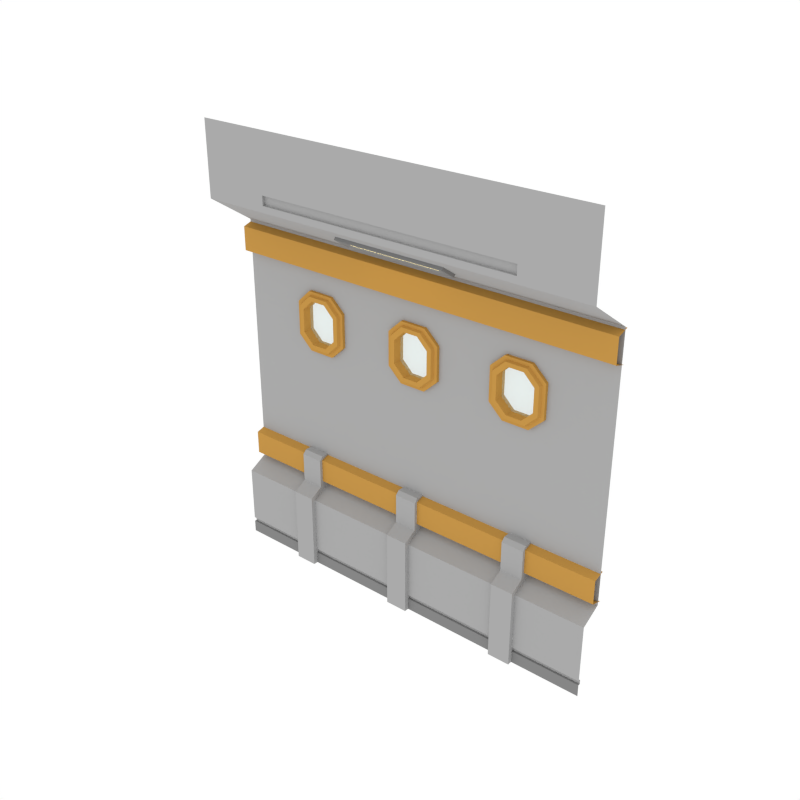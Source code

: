 # Source: SmallWindows_Wall_SideB.blend  (saved by Blender 3.6.13; exported with 4.5.12 LTS)
import bpy
from mathutils import Matrix  # noqa: F401  (used for matrix-valued properties, if any)

bpy.ops.wm.read_factory_settings(use_empty=True)
scene = bpy.context.scene
scene.name = 'Scene'

# ---- collections
col_collection_1 = bpy.data.collections.new('Collection 1'); scene.collection.children.link(col_collection_1)

# ---- materials (node trees are filled in below, after node groups)
mat_main = bpy.data.materials.new('Main')
mat_main.alpha_threshold = 0.0
mat_main.diffuse_color = (0.402, 0.402, 0.402, 1.0)
mat_main.roughness = 0.5
mat_accent = bpy.data.materials.new('Accent')
mat_accent.alpha_threshold = 0.0
mat_accent.diffuse_color = (0.5596, 0.2977, 0.06679, 1.0)
mat_accent.roughness = 0.5
mat_light = bpy.data.materials.new('Light')
mat_light.alpha_threshold = 0.0
mat_light.diffuse_color = (0.4869, 0.4869, 0.4869, 1.0)
mat_light.roughness = 0.5
mat_darkgrey = bpy.data.materials.new('DarkGrey')
mat_darkgrey.alpha_threshold = 0.0
mat_darkgrey.diffuse_color = (0.2395, 0.2395, 0.2395, 1.0)
mat_darkgrey.roughness = 0.5
mat_glass = bpy.data.materials.new('Glass')
mat_glass.surface_render_method = 'BLENDED'
mat_glass.blend_method = 'BLEND'
mat_glass.alpha_threshold = 0.0
mat_glass.diffuse_color = (0.0291, 0.0291, 0.0291, 1.0)
mat_glass.roughness = 0.5

# ---- node groups
ng_auto_smooth = bpy.data.node_groups.new('Auto Smooth', 'GeometryNodeTree')
_s = ng_auto_smooth.interface.new_socket(name='Geometry', in_out='OUTPUT', socket_type='NodeSocketGeometry')
_s = ng_auto_smooth.interface.new_socket(name='Geometry', in_out='INPUT', socket_type='NodeSocketGeometry')
_s = ng_auto_smooth.interface.new_socket(name='Angle', in_out='INPUT', socket_type='NodeSocketFloat')
_s.subtype = 'ANGLE'
_s.min_value = 0.0
_s.max_value = 3.142
ng_auto_smooth.is_modifier = True
_N = ng_auto_smooth.nodes; _L = ng_auto_smooth.links
n0 = _N.new('NodeGroupOutput'); n0.name = 'Group Output'; n0.location = (480, -100)
n1 = _N.new('NodeGroupInput'); n1.name = 'Group Input'; n1.location = (-420, -300)
n2 = _N.new('NodeGroupInput'); n2.name = 'Group Input.001'; n2.location = (-60, -100)
n3 = _N.new('GeometryNodeSetShadeSmooth'); n3.name = 'Set Shade Smooth'; n3.location = (120, -100)
n3.domain = 'EDGE'
n4 = _N.new('GeometryNodeSetShadeSmooth'); n4.name = 'Set Shade Smooth.001'; n4.location = (300, -100)
n5 = _N.new('GeometryNodeInputMeshEdgeAngle'); n5.name = 'Edge Angle'; n5.location = (-420, -220)
n6 = _N.new('GeometryNodeInputEdgeSmooth'); n6.name = 'Is Edge Smooth'; n6.location = (-60, -160)
n7 = _N.new('GeometryNodeInputShadeSmooth'); n7.name = 'Is Face Smooth'; n7.location = (-240, -340)
n8 = _N.new('FunctionNodeBooleanMath'); n8.name = 'Boolean Math'; n8.location = (-60, -220)
n9 = _N.new('FunctionNodeCompare'); n9.name = 'Compare'; n9.location = (-240, -180)
n9.operation = 'LESS_EQUAL'
_L.new(n5.outputs[0], n9.inputs[0])
_L.new(n4.outputs[0], n0.inputs[0])
_L.new(n1.outputs[1], n9.inputs[1])
_L.new(n9.outputs[0], n8.inputs[0])
_L.new(n7.outputs[0], n8.inputs[1])
_L.new(n2.outputs[0], n3.inputs[0])
_L.new(n6.outputs[0], n3.inputs[1])
_L.new(n3.outputs[0], n4.inputs[0])
_L.new(n8.outputs[0], n3.inputs[2])
n0.is_active_output = True

# ---- material node trees
mat_light.use_nodes = True; mat_light.node_tree.nodes.clear()
_N = mat_light.node_tree.nodes; _L = mat_light.node_tree.links
n0 = _N.new('ShaderNodeOutputMaterial'); n0.name = 'Material Output'; n0.location = (300, 300)
n1 = _N.new('ShaderNodeEmission'); n1.name = 'Emission'; n1.location = (10, 300)
n1.inputs[0].default_value = (1.0, 0.812, 0.3343, 1.0)
n1.inputs[1].default_value = 3.1
_L.new(n1.outputs[0], n0.inputs[0])
n0.is_active_output = True
mat_glass.use_nodes = True; mat_glass.node_tree.nodes.clear()
_N = mat_glass.node_tree.nodes; _L = mat_glass.node_tree.links
n0 = _N.new('ShaderNodeOutputMaterial'); n0.name = 'Material Output'; n0.location = (550, 300)
n1 = _N.new('ShaderNodeBsdfPrincipled'); n1.name = 'Principled BSDF'; n1.location = (230, 444)
n1.distribution = 'GGX'
n1.subsurface_method = 'RANDOM_WALK_SKIN'
n1.inputs[0].default_value = (0.4397, 0.6514, 0.6105, 1.0)
n1.inputs[3].default_value = 1.45
n1.inputs[4].default_value = 0.35
n1.inputs[27].default_value = (0.0, 0.0, 0.0, 1.0)
n1.inputs[28].default_value = 1.0
_L.new(n1.outputs[0], n0.inputs[0])
n0.is_active_output = True

# ---- world
world_world = bpy.data.worlds.new('World'); scene.world = world_world
world_world.color = (1.0, 1.0, 1.0)
world_world.use_sun_shadow = False
world_world.sun_shadow_jitter_overblur = 0.0
world_world.cycles.sampling_method = 'NONE'
world_world.cycles.sample_map_resolution = 256

# ---- meshes
me_plane_039 = bpy.data.meshes.new('Plane.039')
me_plane_039.from_pydata([(2.0, 0.235, 3.383), (-2.0, 0.235, 3.383), (2.0, 0.1211, 3.348), (-2.0, 0.1211, 3.348), (2.0, 0.1211, 3.112), (-2.0, 0.1211, 3.112), (2.0, 0.2373, 3.077), (-2.0, 0.2373, 3.077), (2.0, 0.235, 1.181), (-2.0, 0.235, 1.181), (2.0, 0.1211, 1.147), (-2.0, 0.1211, 1.147), (2.0, 0.1211, 0.91), (-2.0, 0.1211, 0.91), (2.0, 0.2373, 0.8757), (-2.0, 0.2373, 0.8757), (0.5339, 0.06092, 3.504), (-0.6201, 0.06092, 3.504), (-0.6201, -0.1006, 3.61), (0.5339, -0.1006, 3.61), (0.5339, 0.04097, 3.474), (-0.6201, 0.04097, 3.474), (-0.6201, -0.1206, 3.58), (0.5339, -0.1206, 3.58), (-1.315, -0.04581, 0.0), (-1.091, -0.04581, 0.0), (-1.315, 0.2435, 0.0), (-1.315, 0.2435, 0.8754), (-1.091, 0.2435, 0.0), (-1.091, 0.2435, 0.8754), (-1.315, -0.04581, 0.7771), (-1.315, 0.09027, 0.8525), (-1.091, 0.09027, 0.8525), (-1.091, -0.04581, 0.7771), (-0.117, -0.04581, 0.0), (0.107, -0.04581, 0.0), (-0.117, 0.2435, 0.0), (-0.117, 0.2435, 0.8754), (0.107, 0.2435, 0.0), (0.107, 0.2435, 0.8754), (-0.117, -0.04581, 0.7771), (-0.117, 0.09027, 0.8525), (0.107, 0.09027, 0.8525), (0.107, -0.04581, 0.7771), (1.081, -0.04581, 0.0), (1.305, -0.04581, 0.0), (1.081, 0.2435, 0.0), (1.081, 0.2435, 0.8754), (1.305, 0.2435, 0.0), (1.305, 0.2435, 0.8754), (1.081, -0.04581, 0.7771), (1.081, 0.09027, 0.8525), (1.305, 0.09027, 0.8525), (1.305, -0.04581, 0.7771), (0.4815, 0.008428, 3.495), (-0.5677, 0.008428, 3.495), (-0.5677, -0.08927, 3.559), (0.4815, -0.08927, 3.559), (0.4497, -0.006625, 3.519), (-0.5359, -0.006625, 3.519), (-0.5359, -0.06527, 3.558), (0.4497, -0.06527, 3.558), (-1.315, 0.2435, 1.186), (-1.091, 0.2435, 1.186), (-0.117, 0.2435, 1.186), (0.107, 0.2435, 1.186), (1.081, 0.2435, 1.186), (1.305, 0.2435, 1.186), (-1.091, 0.1282, 1.186), (-1.091, 0.09027, 1.148), (-1.315, 0.09027, 1.148), (-1.315, 0.1282, 1.186), (0.107, 0.1282, 1.186), (0.107, 0.09027, 1.148), (-0.117, 0.09027, 1.148), (-0.117, 0.1282, 1.186), (1.305, 0.1282, 1.186), (1.305, 0.09027, 1.148), (1.081, 0.09027, 1.148), (1.081, 0.1282, 1.186), (2.0, 8.941e-08, 0.0), (2.0, 0.2064, 3.399), (2.0, -0.2557, 4.431), (2.0, 0.2064, 0.8535), (2.0, 7.451e-08, 0.7412), (2.0, -0.2557, 3.704), (2.0, -0.2557, 3.767), (2.0, -0.2557, 3.86), (1.325, 2.98e-08, 0.0), (1.325, 0.2064, 3.399), (1.325, -0.2557, 4.431), (1.325, 0.2064, 0.8535), (1.325, 1.49e-08, 0.7412), (1.325, -0.2557, 3.704), (1.325, -0.2557, 3.767), (1.325, -0.2557, 3.86), (1.325, -0.2271, 3.767), (1.325, -0.2271, 3.86), (0.2307, -0.2557, 3.767), (0.8692, -0.2557, 3.767), (0.2307, -0.2557, 3.704), (0.8692, -0.2557, 3.704), (0.2307, -0.2557, 4.431), (0.8692, -0.2557, 4.431), (0.2307, 0.2064, 3.399), (0.8692, 0.2064, 3.399), (0.8692, 4.967e-09, 0.7412), (0.2307, -4.967e-09, 0.7412), (2.0, 8.568e-08, 0.1205), (1.325, 2.738e-08, 0.1205), (0.8692, 0.2064, 0.8535), (2.0, 8.568e-08, 0.1655), (1.325, 2.648e-08, 0.1655), (0.2307, 0.2064, 0.8535), (0.8692, 1.987e-08, 0.0), (1.325, 0.022, 0.1205), (2.0, 0.022, 0.1205), (2.0, 0.022, 0.1655), (1.325, 0.022, 0.1655), (0.2307, 9.934e-09, 0.0), (0.8692, -0.2557, 3.86), (0.2307, -0.2557, 3.86), (0.8692, -0.2271, 3.767), (0.2307, -0.2271, 3.767), (0.8692, -0.2271, 3.86), (0.2307, -0.2271, 3.86), (0.2307, 7.511e-09, 0.1205), (0.8692, 1.745e-08, 0.1205), (0.2307, 6.608e-09, 0.1655), (0.8692, 1.654e-08, 0.1655), (0.2307, 0.022, 0.1205), (0.8692, 0.022, 0.1205), (0.2307, 0.022, 0.1655), (0.8692, 0.022, 0.1655), (2.0, 0.2064, 2.314), (2.0, 0.2064, 2.837), (1.325, 0.2064, 2.423), (1.217, 0.2064, 2.314), (1.325, 0.2064, 2.205), (1.434, 0.2064, 2.314), (1.217, 0.2064, 2.837), (1.325, 0.2064, 2.729), (1.434, 0.2064, 2.837), (1.325, 0.2064, 2.946), (0.2307, 0.2064, 2.423), (0.1221, 0.2064, 2.314), (0.2307, 0.2064, 2.205), (0.3393, 0.2064, 2.314), (0.1221, 0.2064, 2.837), (0.2307, 0.2064, 2.729), (0.3393, 0.2064, 2.837), (0.2307, 0.2064, 2.946), (0.9778, 0.2064, 2.314), (0.8692, 0.2064, 2.423), (0.7606, 0.2064, 2.314), (0.8692, 0.2064, 2.205), (0.8692, 0.2064, 2.729), (0.9778, 0.2064, 2.837), (0.8692, 0.2064, 2.946), (0.7606, 0.2064, 2.837), (0.9649, 0.1743, 2.875), (1.23, 0.1743, 2.274), (1.23, 0.1743, 2.875), (0.9649, 0.1743, 2.274), (1.23, 0.2684, 2.875), (1.23, 0.2684, 2.274), (0.9649, 0.2684, 2.875), (0.9649, 0.2684, 2.274), (0.8234, 0.2684, 2.742), (0.8234, 0.2684, 2.407), (0.8234, 0.1743, 2.742), (0.8234, 0.1743, 2.407), (1.372, 0.2684, 2.742), (1.372, 0.2684, 2.407), (1.372, 0.1743, 2.742), (1.372, 0.1743, 2.407), (0.9124, 0.1449, 2.688), (1.021, 0.1449, 2.795), (1.283, 0.1449, 2.688), (1.174, 0.1449, 2.795), (1.174, 0.1449, 2.355), (1.174, 0.2704, 2.355), (1.021, 0.1449, 2.355), (1.174, 0.2704, 2.795), (1.021, 0.2704, 2.795), (1.021, 0.2704, 2.355), (0.9124, 0.2704, 2.461), (0.9124, 0.2704, 2.688), (0.9124, 0.1449, 2.461), (1.283, 0.2704, 2.688), (1.283, 0.1449, 2.461), (1.283, 0.2704, 2.461), (0.993, 0.1459, 2.835), (1.202, 0.1459, 2.835), (1.327, 0.1459, 2.715), (1.327, 0.1459, 2.434), (1.202, 0.1459, 2.314), (0.8679, 0.1459, 2.715), (0.8679, 0.1459, 2.434), (0.993, 0.1459, 2.314), (1.21, 0.1735, 2.845), (1.339, 0.1735, 2.427), (1.21, 0.1735, 2.304), (0.9857, 0.1735, 2.845), (1.339, 0.1735, 2.722), (0.8564, 0.1735, 2.722), (0.8564, 0.1735, 2.427), (0.9857, 0.1735, 2.304), (0.1301, 0.1743, 2.274), (0.1301, 0.1743, 2.875), (0.1301, 0.2684, 2.875), (0.1301, 0.2684, 2.274), (0.2716, 0.2684, 2.742), (0.2716, 0.2684, 2.407), (0.2716, 0.1743, 2.742), (0.2716, 0.1743, 2.407), (0.1825, 0.1449, 2.688), (0.07395, 0.1449, 2.795), (0.07395, 0.1449, 2.355), (0.07395, 0.2704, 2.355), (0.07395, 0.2704, 2.795), (0.1825, 0.2704, 2.688), (0.1825, 0.1449, 2.461), (0.1825, 0.2704, 2.461), (0.102, 0.1459, 2.835), (0.2271, 0.1459, 2.715), (0.2271, 0.1459, 2.434), (0.102, 0.1459, 2.314), (0.1092, 0.1735, 2.845), (0.2385, 0.1735, 2.427), (0.1092, 0.1735, 2.304), (0.2385, 0.1735, 2.722), (-2.0, 8.941e-08, 0.0), (-2.0, 0.2064, 3.399), (-2.0, -0.2557, 4.431), (-2.0, 0.2064, 0.8535), (-2.0, 7.451e-08, 0.7412), (-2.0, -0.2557, 3.704), (-2.0, -0.2557, 3.767), (-2.0, -0.2557, 3.86), (-1.325, 2.98e-08, 0.0), (-1.325, 0.2064, 3.399), (-1.325, -0.2557, 4.431), (-1.325, 0.2064, 0.8535), (-1.325, 1.49e-08, 0.7412), (-1.325, -0.2557, 3.704), (-1.325, -0.2557, 3.767), (-1.325, -0.2557, 3.86), (-1.325, -0.2271, 3.767), (-1.325, -0.2271, 3.86), (0.0, 0.0, 0.0), (0.0, 0.2064, 3.399), (0.0, -0.2557, 4.431), (0.0, 0.2064, 0.8535), (0.0, -1.49e-08, 0.7412), (0.0, -0.2557, 3.704), (0.0, -0.2557, 3.767), (0.0, -0.2557, 3.86), (0.0, -0.2271, 3.767), (0.0, -0.2271, 3.86), (-0.2307, -0.2557, 3.767), (-0.8692, -0.2557, 3.767), (-0.2307, -0.2557, 3.704), (-0.8692, -0.2557, 3.704), (-0.2307, -0.2557, 4.431), (-0.8692, -0.2557, 4.431), (-0.2307, 0.2064, 3.399), (-0.8692, 0.2064, 3.399), (-0.8692, 4.967e-09, 0.7412), (-0.2307, -4.967e-09, 0.7412), (-2.0, 8.568e-08, 0.1205), (-1.325, 2.738e-08, 0.1205), (0.0, -2.423e-09, 0.1205), (-0.8692, 0.2064, 0.8535), (-2.0, 8.568e-08, 0.1655), (-1.325, 2.648e-08, 0.1655), (0.0, -3.327e-09, 0.1655), (-0.2307, 0.2064, 0.8535), (0.0, 0.022, 0.1205), (-0.8692, 1.987e-08, 0.0), (-1.325, 0.022, 0.1205), (-2.0, 0.022, 0.1205), (-2.0, 0.022, 0.1655), (-1.325, 0.022, 0.1655), (0.0, 0.022, 0.1655), (-0.2307, 9.934e-09, 0.0), (-0.8692, -0.2557, 3.86), (-0.2307, -0.2557, 3.86), (-0.8692, -0.2271, 3.767), (-0.2307, -0.2271, 3.767), (-0.8692, -0.2271, 3.86), (-0.2307, -0.2271, 3.86), (-0.2307, 7.511e-09, 0.1205), (-0.8692, 1.745e-08, 0.1205), (-0.2307, 6.608e-09, 0.1655), (-0.8692, 1.654e-08, 0.1655), (-0.2307, 0.022, 0.1205), (-0.8692, 0.022, 0.1205), (-0.2307, 0.022, 0.1655), (-0.8692, 0.022, 0.1655), (-2.0, 0.2064, 2.314), (-2.0, 0.2064, 2.837), (0.0, 0.2064, 2.314), (0.0, 0.2064, 2.837), (-1.325, 0.2064, 2.423), (-1.217, 0.2064, 2.314), (-1.325, 0.2064, 2.205), (-1.434, 0.2064, 2.314), (-1.217, 0.2064, 2.837), (-1.325, 0.2064, 2.729), (-1.434, 0.2064, 2.837), (-1.325, 0.2064, 2.946), (-0.2307, 0.2064, 2.423), (-0.1221, 0.2064, 2.314), (-0.2307, 0.2064, 2.205), (-0.3393, 0.2064, 2.314), (-0.1221, 0.2064, 2.837), (-0.2307, 0.2064, 2.729), (-0.3393, 0.2064, 2.837), (-0.2307, 0.2064, 2.946), (-0.9778, 0.2064, 2.314), (-0.8692, 0.2064, 2.423), (-0.7606, 0.2064, 2.314), (-0.8692, 0.2064, 2.205), (-0.8692, 0.2064, 2.729), (-0.9778, 0.2064, 2.837), (-0.8692, 0.2064, 2.946), (-0.7606, 0.2064, 2.837), (-0.9649, 0.1743, 2.875), (-1.23, 0.1743, 2.274), (-1.23, 0.1743, 2.875), (-0.9649, 0.1743, 2.274), (-1.23, 0.2684, 2.875), (-1.23, 0.2684, 2.274), (-0.9649, 0.2684, 2.875), (-0.9649, 0.2684, 2.274), (-0.8234, 0.2684, 2.742), (-0.8234, 0.2684, 2.407), (-0.8234, 0.1743, 2.742), (-0.8234, 0.1743, 2.407), (-1.372, 0.2684, 2.742), (-1.372, 0.2684, 2.407), (-1.372, 0.1743, 2.742), (-1.372, 0.1743, 2.407), (-0.9124, 0.1449, 2.688), (-1.021, 0.1449, 2.795), (-1.283, 0.1449, 2.688), (-1.174, 0.1449, 2.795), (-1.174, 0.1449, 2.355), (-1.174, 0.2704, 2.355), (-1.021, 0.1449, 2.355), (-1.174, 0.2704, 2.795), (-1.021, 0.2704, 2.795), (-1.021, 0.2704, 2.355), (-0.9124, 0.2704, 2.461), (-0.9124, 0.2704, 2.688), (-0.9124, 0.1449, 2.461), (-1.283, 0.2704, 2.688), (-1.283, 0.1449, 2.461), (-1.283, 0.2704, 2.461), (-0.993, 0.1459, 2.835), (-1.202, 0.1459, 2.835), (-1.327, 0.1459, 2.715), (-1.327, 0.1459, 2.434), (-1.202, 0.1459, 2.314), (-0.8679, 0.1459, 2.715), (-0.8679, 0.1459, 2.434), (-0.993, 0.1459, 2.314), (-1.21, 0.1735, 2.845), (-1.339, 0.1735, 2.427), (-1.21, 0.1735, 2.304), (-0.9857, 0.1735, 2.845), (-1.339, 0.1735, 2.722), (-0.8564, 0.1735, 2.722), (-0.8564, 0.1735, 2.427), (-0.9857, 0.1735, 2.304), (-0.1301, 0.1743, 2.274), (-0.1301, 0.1743, 2.875), (-0.1301, 0.2684, 2.875), (-0.1301, 0.2684, 2.274), (-0.2716, 0.2684, 2.742), (-0.2716, 0.2684, 2.407), (-0.2716, 0.1743, 2.742), (-0.2716, 0.1743, 2.407), (-0.1825, 0.1449, 2.688), (-0.07395, 0.1449, 2.795), (-0.07395, 0.1449, 2.355), (-0.07395, 0.2704, 2.355), (-0.07395, 0.2704, 2.795), (-0.1825, 0.2704, 2.688), (-0.1825, 0.1449, 2.461), (-0.1825, 0.2704, 2.461), (-0.102, 0.1459, 2.835), (-0.2271, 0.1459, 2.715), (-0.2271, 0.1459, 2.434), (-0.102, 0.1459, 2.314), (-0.1092, 0.1735, 2.845), (-0.2385, 0.1735, 2.427), (-0.1092, 0.1735, 2.304), (-0.2385, 0.1735, 2.722), (0.0, 0.1743, 2.875), (0.0, 0.2684, 2.875), (0.0, 0.1449, 2.795), (0.0, 0.2704, 2.795), (0.0, 0.1459, 2.835), (0.0, 0.1735, 2.845), (0.0, 0.1743, 2.274), (0.0, 0.2684, 2.274), (0.0, 0.1449, 2.355), (0.0, 0.2704, 2.355), (0.0, 0.1459, 2.314), (0.0, 0.1735, 2.304), (1.178, 0.2332, 2.331), (1.178, 0.2332, 2.818), (1.017, 0.2332, 2.818), (1.017, 0.2332, 2.331), (0.9026, 0.2332, 2.443), (0.9026, 0.2332, 2.706), (1.293, 0.2332, 2.706), (1.293, 0.2332, 2.443), (0.07786, 0.2332, 2.331), (0.07786, 0.2332, 2.818), (0.1922, 0.2332, 2.706), (0.1922, 0.2332, 2.443), (-1.178, 0.2332, 2.331), (-1.178, 0.2332, 2.818), (-1.017, 0.2332, 2.818), (-1.017, 0.2332, 2.331), (-0.9026, 0.2332, 2.443), (-0.9026, 0.2332, 2.706), (-1.293, 0.2332, 2.706), (-1.293, 0.2332, 2.443), (-0.07786, 0.2332, 2.331), (-0.07786, 0.2332, 2.818), (-0.1922, 0.2332, 2.706), (-0.1922, 0.2332, 2.443), (8.817e-11, 0.2332, 2.818), (8.817e-11, 0.2332, 2.331)], [], [(1, 3, 2, 0), (3, 5, 4, 2), (5, 7, 6, 4), (9, 11, 10, 8), (11, 13, 12, 10), (13, 15, 14, 12), (23, 22, 56, 57), (18, 17, 21, 22), (16, 19, 23, 20), (17, 16, 20, 21), (19, 18, 22, 23), (37, 41, 74, 75, 64), (24, 26, 28, 25), (25, 28, 29, 32, 33), (30, 24, 25, 33), (30, 33, 32, 31), (30, 31, 27, 26, 24), (34, 36, 38, 35), (35, 38, 39, 42, 43), (40, 34, 35, 43), (40, 43, 42, 41), (40, 41, 37, 36, 34), (39, 37, 64, 65), (44, 46, 48, 45), (45, 48, 49, 52, 53), (50, 44, 45, 53), (50, 53, 52, 51), (50, 51, 47, 46, 44), (54, 57, 61, 58), (22, 21, 55, 56), (20, 23, 57, 54), (21, 20, 54, 55), (59, 58, 61, 60), (55, 54, 58, 59), (57, 56, 60, 61), (56, 55, 59, 60), (32, 29, 63, 68, 69), (42, 39, 65, 72, 73), (52, 49, 67, 76, 77), (72, 65, 64, 75), (41, 42, 73, 74), (49, 47, 66, 67), (76, 67, 66, 79), (29, 27, 62, 63), (47, 51, 78, 79, 66), (68, 63, 62, 71), (51, 52, 77, 78), (27, 31, 70, 71, 62), (68, 71, 70, 69), (72, 75, 74, 73), (76, 79, 78, 77), (31, 32, 69, 70), (109, 88, 80, 108), (95, 87, 82, 90), (91, 92, 84, 83), (89, 81, 85, 93), (93, 85, 86, 94), (94, 86, 87, 95), (127, 114, 88, 109), (101, 93, 94, 99), (105, 89, 93, 101), (110, 106, 92, 91), (131, 115, 118, 133), (106, 129, 112, 92), (94, 95, 97, 96), (122, 96, 97, 124), (99, 94, 96, 122), (121, 257, 259, 125), (123, 122, 124, 125), (258, 123, 125, 259), (98, 99, 122, 123), (256, 98, 123, 258), (112, 129, 133, 118), (95, 120, 124, 97), (121, 120, 103, 102), (257, 121, 102, 252), (129, 128, 132, 133), (111, 112, 118, 117), (109, 108, 116, 115), (92, 112, 111, 84), (120, 95, 90, 103), (120, 121, 125, 124), (128, 276, 284, 132), (126, 127, 131, 130), (118, 115, 116, 117), (127, 109, 115, 131), (272, 126, 130, 278), (142, 141, 136, 139, 134, 135), (254, 276, 128, 107), (107, 128, 129, 106), (278, 130, 132, 284), (130, 131, 133, 132), (253, 254, 107, 113), (113, 107, 106, 110), (251, 104, 100, 255), (104, 105, 101, 100), (255, 100, 98, 256), (100, 101, 99, 98), (272, 250, 119, 126), (126, 119, 114, 127), (139, 138, 91, 83, 134), (302, 253, 113, 146, 145), (104, 151, 150, 159, 158, 105), (251, 303, 148, 151, 104), (105, 158, 157, 140, 143, 89), (150, 149, 144, 147, 154, 153, 156, 159), (89, 143, 142, 135, 81), (147, 146, 113, 110, 155, 154), (136, 137, 138, 139), (140, 141, 142, 143), (144, 145, 146, 147), (148, 149, 150, 151), (152, 153, 154, 155), (156, 157, 158, 159), (152, 155, 110, 91, 138, 137), (174, 172, 164, 162), (162, 164, 166, 160), (163, 167, 165, 161), (171, 169, 167, 163), (161, 165, 173, 175), (160, 166, 168, 170), (170, 168, 169, 171), (175, 173, 172, 174), (178, 179, 183, 189), (179, 177, 184, 183), (182, 180, 181, 185), (188, 182, 185, 186), (180, 190, 191, 181), (177, 176, 187, 184), (176, 188, 186, 187), (190, 178, 189, 191), (193, 192, 177, 179), (172, 173, 191, 189), (166, 164, 183, 184), (195, 194, 178, 190), (164, 172, 189, 183), (173, 165, 181, 191), (168, 166, 184, 187), (167, 169, 186, 185), (196, 195, 190, 180), (192, 197, 176, 177), (197, 198, 188, 176), (194, 193, 179, 178), (169, 168, 187, 186), (198, 199, 182, 188), (199, 196, 180, 182), (165, 167, 185, 181), (207, 202, 196, 199), (206, 207, 199, 198), (204, 200, 193, 194), (205, 206, 198, 197), (203, 205, 197, 192), (202, 201, 195, 196), (201, 204, 194, 195), (200, 203, 192, 193), (162, 160, 203, 200), (175, 174, 204, 201), (161, 175, 201, 202), (160, 170, 205, 203), (170, 171, 206, 205), (174, 162, 200, 204), (171, 163, 207, 206), (163, 161, 202, 207), (214, 212, 210, 209), (406, 407, 211, 208), (208, 211, 213, 215), (215, 213, 212, 214), (216, 217, 220, 221), (408, 218, 219, 409), (218, 222, 223, 219), (222, 216, 221, 223), (212, 213, 223, 221), (401, 210, 220, 403), (226, 225, 216, 222), (210, 212, 221, 220), (213, 211, 219, 223), (227, 226, 222, 218), (225, 224, 217, 216), (410, 227, 218, 408), (411, 230, 227, 410), (231, 228, 224, 225), (230, 229, 226, 227), (229, 231, 225, 226), (215, 214, 231, 229), (208, 215, 229, 230), (214, 209, 228, 231), (406, 208, 230, 411), (209, 400, 405, 228), (228, 405, 404, 224), (224, 404, 402, 217), (217, 402, 403, 220), (209, 210, 401, 400), (211, 407, 409, 219), (271, 270, 232, 240), (247, 242, 234, 239), (243, 235, 236, 244), (241, 245, 237, 233), (245, 246, 238, 237), (246, 247, 239, 238), (293, 271, 240, 279), (263, 261, 246, 245), (267, 263, 245, 241), (273, 243, 244, 268), (297, 299, 283, 280), (268, 244, 275, 295), (246, 248, 249, 247), (288, 290, 249, 248), (261, 288, 248, 246), (287, 291, 259, 257), (289, 291, 290, 288), (258, 259, 291, 289), (260, 289, 288, 261), (256, 258, 289, 260), (275, 283, 299, 295), (247, 249, 290, 286), (287, 264, 265, 286), (257, 252, 264, 287), (295, 299, 298, 294), (274, 282, 283, 275), (271, 280, 281, 270), (244, 236, 274, 275), (286, 265, 242, 247), (286, 290, 291, 287), (294, 298, 284, 276), (292, 296, 297, 293), (283, 282, 281, 280), (293, 297, 280, 271), (272, 278, 296, 292), (310, 301, 300, 307, 304, 309), (254, 269, 294, 276), (269, 268, 295, 294), (278, 284, 298, 296), (296, 298, 299, 297), (253, 277, 269, 254), (277, 273, 268, 269), (251, 255, 262, 266), (266, 262, 263, 267), (255, 256, 260, 262), (262, 260, 261, 263), (272, 292, 285, 250), (292, 293, 279, 285), (307, 300, 235, 243, 306), (302, 313, 314, 277, 253), (266, 267, 326, 327, 318, 319), (251, 266, 319, 316, 303), (267, 241, 311, 308, 325, 326), (318, 327, 324, 321, 322, 315, 312, 317), (241, 233, 301, 310, 311), (315, 322, 323, 273, 277, 314), (304, 307, 306, 305), (308, 311, 310, 309), (312, 315, 314, 313), (316, 319, 318, 317), (320, 323, 322, 321), (324, 327, 326, 325), (320, 305, 306, 243, 273, 323), (342, 330, 332, 340), (330, 328, 334, 332), (331, 329, 333, 335), (339, 331, 335, 337), (329, 343, 341, 333), (328, 338, 336, 334), (338, 339, 337, 336), (343, 342, 340, 341), (346, 357, 351, 347), (347, 351, 352, 345), (350, 353, 349, 348), (356, 354, 353, 350), (348, 349, 359, 358), (345, 352, 355, 344), (344, 355, 354, 356), (358, 359, 357, 346), (361, 347, 345, 360), (340, 357, 359, 341), (334, 352, 351, 332), (363, 358, 346, 362), (332, 351, 357, 340), (341, 359, 349, 333), (336, 355, 352, 334), (335, 353, 354, 337), (364, 348, 358, 363), (360, 345, 344, 365), (365, 344, 356, 366), (362, 346, 347, 361), (337, 354, 355, 336), (366, 356, 350, 367), (367, 350, 348, 364), (333, 349, 353, 335), (375, 367, 364, 370), (374, 366, 367, 375), (372, 362, 361, 368), (373, 365, 366, 374), (371, 360, 365, 373), (370, 364, 363, 369), (369, 363, 362, 372), (368, 361, 360, 371), (330, 368, 371, 328), (343, 369, 372, 342), (329, 370, 369, 343), (328, 371, 373, 338), (338, 373, 374, 339), (342, 372, 368, 330), (339, 374, 375, 331), (331, 375, 370, 329), (382, 377, 378, 380), (406, 376, 379, 407), (376, 383, 381, 379), (383, 382, 380, 381), (384, 389, 388, 385), (408, 409, 387, 386), (386, 387, 391, 390), (390, 391, 389, 384), (380, 389, 391, 381), (401, 403, 388, 378), (394, 390, 384, 393), (378, 388, 389, 380), (381, 391, 387, 379), (395, 386, 390, 394), (393, 384, 385, 392), (410, 408, 386, 395), (411, 410, 395, 398), (399, 393, 392, 396), (398, 395, 394, 397), (397, 394, 393, 399), (383, 397, 399, 382), (376, 398, 397, 383), (382, 399, 396, 377), (406, 411, 398, 376), (377, 396, 405, 400), (396, 392, 404, 405), (392, 385, 402, 404), (385, 388, 403, 402), (377, 400, 401, 378), (379, 387, 409, 407), (415, 412, 419, 418, 413, 414, 417, 416), (421, 436, 433, 434, 435, 432, 437, 420, 423, 422), (427, 428, 429, 426, 425, 430, 431, 424), (27, 29, 28, 26), (37, 39, 38, 36), (47, 49, 48, 46)])
me_plane_039.polygons.foreach_set('material_index', [1, 1, 1, 1, 1, 1, 3, 3, 3, 3, 3, 0, 3, 0, 0, 0, 0, 3, 0, 0, 0, 0, 0, 3, 0, 0, 0, 0, 3, 3, 3, 3, 2, 3, 3, 3, 0, 0, 0, 0, 0, 0, 0, 0, 0, 0, 0, 0, 0, 0, 0, 0, 3, 0, 0, 0, 0, 0, 3, 0, 0, 0, 0, 0, 0, 0, 0, 0, 0, 0, 0, 0, 0, 0, 0, 0, 0, 0, 3, 0, 0, 0, 0, 3, 0, 3, 3, 0, 0, 0, 0, 0, 0, 0, 0, 0, 0, 0, 3, 3, 0, 0, 0, 0, 0, 0, 0, 0, 0, 0, 0, 0, 0, 0, 0, 1, 1, 1, 1, 1, 1, 1, 1, 1, 1, 1, 1, 1, 1, 1, 1, 1, 1, 1, 1, 1, 1, 1, 1, 1, 1, 1, 1, 1, 1, 1, 1, 1, 1, 1, 1, 1, 1, 1, 1, 1, 1, 1, 1, 1, 1, 1, 1, 1, 1, 1, 1, 1, 1, 1, 1, 1, 1, 1, 1, 1, 1, 1, 1, 1, 1, 1, 1, 1, 1, 1, 1, 1, 1, 1, 1, 1, 1, 3, 0, 0, 0, 0, 0, 3, 0, 0, 0, 0, 0, 0, 0, 0, 0, 0, 0, 0, 0, 0, 0, 0, 0, 0, 0, 3, 0, 0, 0, 0, 3, 0, 3, 3, 0, 0, 0, 0, 0, 0, 0, 0, 0, 0, 0, 3, 3, 0, 0, 0, 0, 0, 0, 0, 0, 0, 0, 0, 0, 0, 0, 0, 1, 1, 1, 1, 1, 1, 1, 1, 1, 1, 1, 1, 1, 1, 1, 1, 1, 1, 1, 1, 1, 1, 1, 1, 1, 1, 1, 1, 1, 1, 1, 1, 1, 1, 1, 1, 1, 1, 1, 1, 1, 1, 1, 1, 1, 1, 1, 1, 1, 1, 1, 1, 1, 1, 1, 1, 1, 1, 1, 1, 1, 1, 1, 1, 1, 1, 1, 1, 1, 1, 1, 1, 1, 1, 1, 1, 1, 1, 4, 4, 4, 0, 0, 0])
me_plane_039.materials.append(mat_main)
me_plane_039.materials.append(mat_accent)
me_plane_039.materials.append(mat_light)
me_plane_039.materials.append(mat_darkgrey)
me_plane_039.materials.append(mat_glass)
me_plane_039.use_remesh_preserve_volume = False
me_plane_039.use_remesh_preserve_attributes = False
me_plane_039.use_mirror_vertex_groups = False
me_plane_039.update()

# ---- objects
ob_smallwindows_wall_sideb = bpy.data.objects.new('SmallWindows_Wall_SideB', me_plane_039)

# ---- transforms, parenting, visibility, modifiers, constraints
ob_smallwindows_wall_sideb.location = (0.0, 0.0, 0.0)
ob_smallwindows_wall_sideb.lineart.crease_threshold = 0.0
_m = ob_smallwindows_wall_sideb.modifiers.new('Auto Smooth', 'NODES')
_m.node_group = ng_auto_smooth
_gi = [s.identifier for s in ng_auto_smooth.interface.items_tree if s.item_type == 'SOCKET' and s.in_out == 'INPUT']
_m[_gi[1]] = 0.5236  # Angle

# ---- collection membership
col_collection_1.objects.link(ob_smallwindows_wall_sideb)

# ---- scene / render settings (as saved in the file)
scene.frame_start = 1; scene.frame_end = 250; scene.frame_set(0)
scene.render.engine = 'CYCLES'
scene.render.resolution_x = 1000
scene.render.resolution_y = 1000
scene.render.dither_intensity = 0.0
scene.cycles.samples = 200
scene.cycles.sampling_pattern = 'TABULATED_SOBOL'
scene.cycles.light_sampling_threshold = 0.0
scene.cycles.use_adaptive_sampling = False
scene.cycles.use_light_tree = False
scene.cycles.caustics_reflective = False
scene.cycles.caustics_refractive = False
scene.cycles.blur_glossy = 0.0
scene.cycles.max_bounces = 2
scene.cycles.pixel_filter_type = 'GAUSSIAN'
scene.cycles.sample_clamp_indirect = 0.0
scene.view_settings.view_transform = 'Standard'
bpy.context.view_layer.update()

# ---- added for rendering (the .blend has no active camera): camera
cam_auto = bpy.data.cameras.new('AutoCamera')
cam_auto.lens = 50.0
cam_auto.sensor_width = 36.0
cam_auto.clip_end = 1000.0
ob_auto_camera = bpy.data.objects.new('AutoCamera', cam_auto)
scene.collection.objects.link(ob_auto_camera)
ob_auto_camera.location = (5.54438, -6.64586, 6.65095)
ob_auto_camera.rotation_euler = (1.09748, -7.21219e-08, 0.694738)
scene.camera = ob_auto_camera
bpy.context.view_layer.update()

